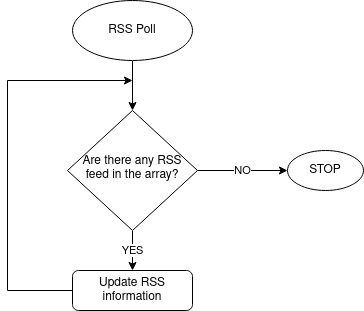

The diagram above was exported from draw.io. Its source (the exported page's mxGraphModel, read from the mxfile embedded in the PNG):
<mxGraphModel dx="981" dy="546" grid="1" gridSize="10" guides="1" tooltips="1" connect="1" arrows="1" fold="1" page="1" pageScale="1" pageWidth="827" pageHeight="1169" math="0" shadow="0">
  <root>
    <mxCell id="WIyWlLk6GJQsqaUBKTNV-0" />
    <mxCell id="WIyWlLk6GJQsqaUBKTNV-1" parent="WIyWlLk6GJQsqaUBKTNV-0" />
    <mxCell id="XX6GCMGmF932XEnMuPZp-4" value="YES" style="edgeStyle=orthogonalEdgeStyle;rounded=0;orthogonalLoop=1;jettySize=auto;html=1;" edge="1" parent="WIyWlLk6GJQsqaUBKTNV-1" source="WIyWlLk6GJQsqaUBKTNV-6" target="WIyWlLk6GJQsqaUBKTNV-12">
      <mxGeometry relative="1" as="geometry" />
    </mxCell>
    <mxCell id="XX6GCMGmF932XEnMuPZp-5" value="&lt;div&gt;NO&lt;/div&gt;" style="edgeStyle=orthogonalEdgeStyle;rounded=0;orthogonalLoop=1;jettySize=auto;html=1;" edge="1" parent="WIyWlLk6GJQsqaUBKTNV-1" source="WIyWlLk6GJQsqaUBKTNV-6" target="XX6GCMGmF932XEnMuPZp-1">
      <mxGeometry relative="1" as="geometry" />
    </mxCell>
    <mxCell id="WIyWlLk6GJQsqaUBKTNV-6" value="Are there any RSS feed in the array?" style="rhombus;whiteSpace=wrap;html=1;shadow=0;fontFamily=Helvetica;fontSize=12;align=center;strokeWidth=1;spacing=6;spacingTop=-4;" parent="WIyWlLk6GJQsqaUBKTNV-1" vertex="1">
      <mxGeometry x="140" y="130" width="130" height="120" as="geometry" />
    </mxCell>
    <mxCell id="XX6GCMGmF932XEnMuPZp-2" style="edgeStyle=orthogonalEdgeStyle;rounded=0;orthogonalLoop=1;jettySize=auto;html=1;" edge="1" parent="WIyWlLk6GJQsqaUBKTNV-1" source="WIyWlLk6GJQsqaUBKTNV-12">
      <mxGeometry relative="1" as="geometry">
        <mxPoint x="205" y="100" as="targetPoint" />
        <Array as="points">
          <mxPoint x="80" y="310" />
          <mxPoint x="80" y="100" />
        </Array>
      </mxGeometry>
    </mxCell>
    <mxCell id="WIyWlLk6GJQsqaUBKTNV-12" value="Update RSS information" style="rounded=1;whiteSpace=wrap;html=1;fontSize=12;glass=0;strokeWidth=1;shadow=0;" parent="WIyWlLk6GJQsqaUBKTNV-1" vertex="1">
      <mxGeometry x="145" y="290" width="120" height="40" as="geometry" />
    </mxCell>
    <mxCell id="XX6GCMGmF932XEnMuPZp-3" value="" style="edgeStyle=orthogonalEdgeStyle;rounded=0;orthogonalLoop=1;jettySize=auto;html=1;" edge="1" parent="WIyWlLk6GJQsqaUBKTNV-1" source="XX6GCMGmF932XEnMuPZp-0" target="WIyWlLk6GJQsqaUBKTNV-6">
      <mxGeometry relative="1" as="geometry" />
    </mxCell>
    <mxCell id="XX6GCMGmF932XEnMuPZp-0" value="RSS Poll" style="ellipse;whiteSpace=wrap;html=1;" vertex="1" parent="WIyWlLk6GJQsqaUBKTNV-1">
      <mxGeometry x="145" y="20" width="120" height="60" as="geometry" />
    </mxCell>
    <mxCell id="XX6GCMGmF932XEnMuPZp-1" value="&lt;div&gt;STOP&lt;/div&gt;" style="ellipse;whiteSpace=wrap;html=1;" vertex="1" parent="WIyWlLk6GJQsqaUBKTNV-1">
      <mxGeometry x="360" y="170" width="76" height="40" as="geometry" />
    </mxCell>
  </root>
</mxGraphModel>